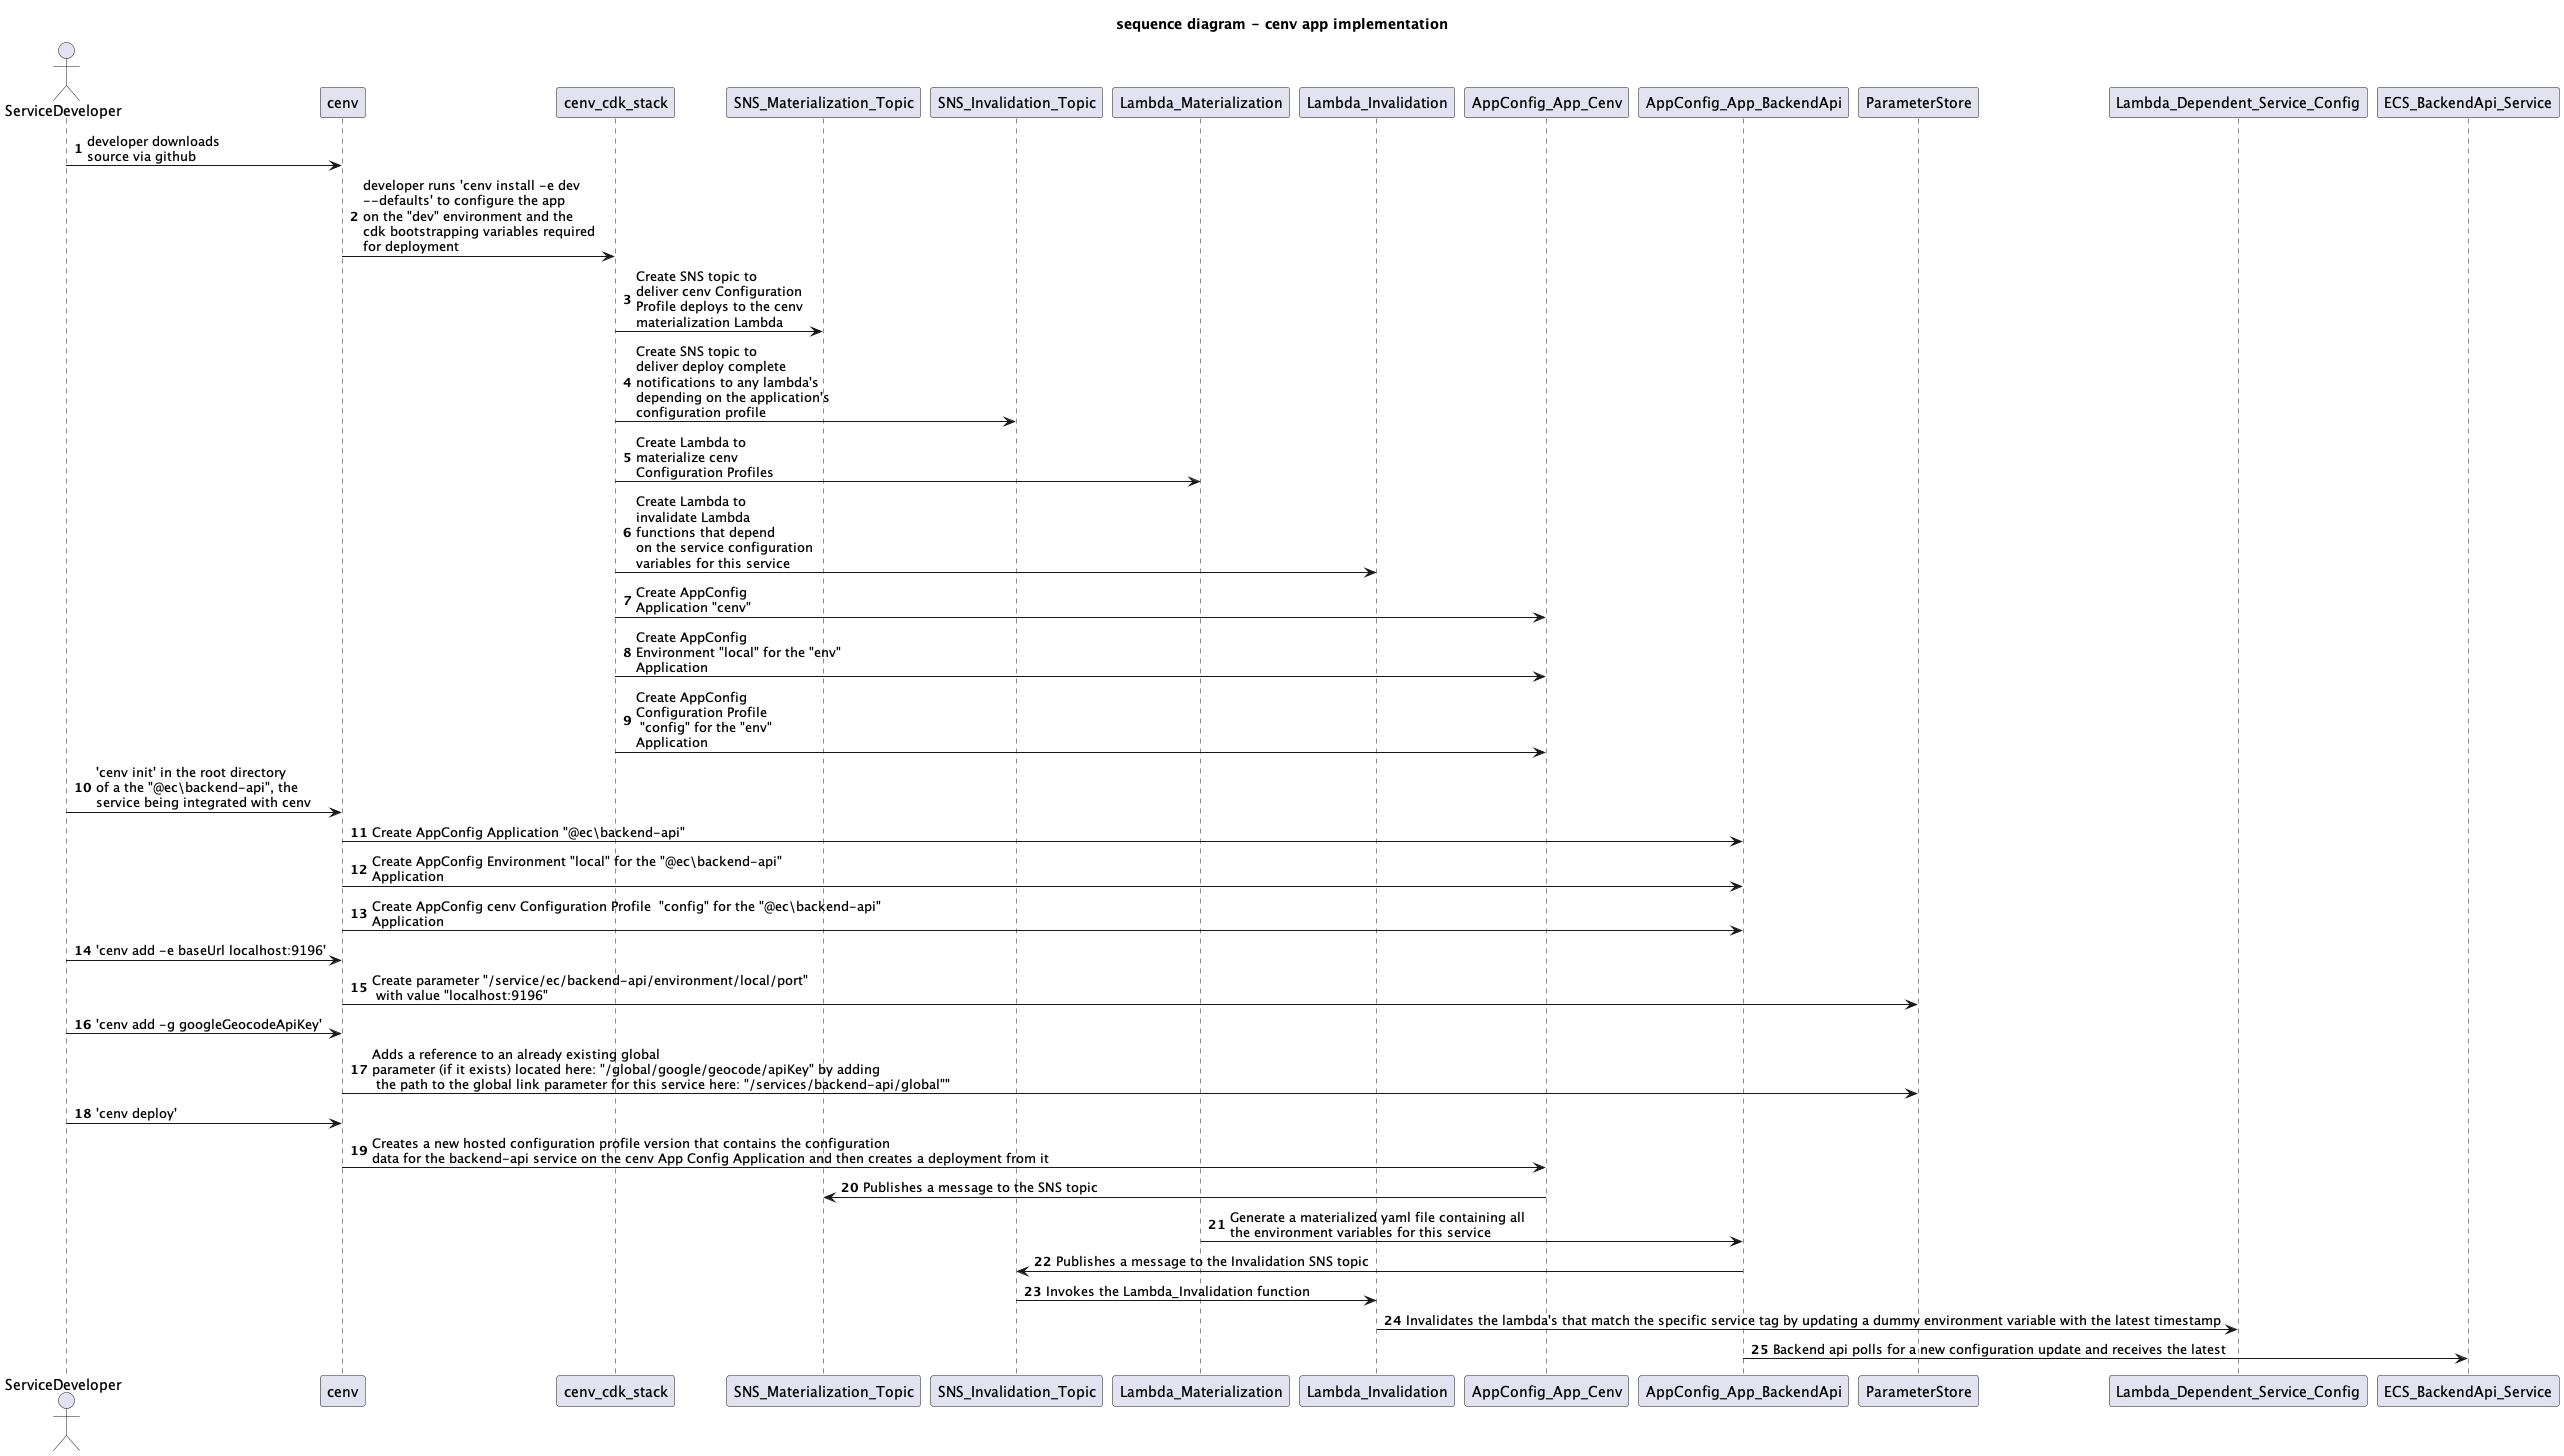

The diagram above was rendered by PlantUML. Its source (embedded in the PNG):
@startuml
'https://plantuml.com/sequence-diagram

autonumber

' need mechanism to figure out which services need to be updated if a given global parameter is updated
title sequence diagram - cenv app implementation
actor ServiceDeveloper

ServiceDeveloper -> cenv: developer downloads \nsource via github
cenv -> cenv_cdk_stack: developer runs 'cenv install -e dev \n--defaults' to configure the app \non the "dev" environment and the \ncdk bootstrapping variables required \nfor deployment
cenv_cdk_stack -> SNS_Materialization_Topic: Create SNS topic to \ndeliver cenv Configuration \nProfile deploys to the cenv \nmaterialization Lambda
cenv_cdk_stack -> SNS_Invalidation_Topic: Create SNS topic to \ndeliver deploy complete \nnotifications to any lambda's \ndepending on the application's \nconfiguration profile
cenv_cdk_stack -> Lambda_Materialization: Create Lambda to \nmaterialize cenv \nConfiguration Profiles
cenv_cdk_stack -> Lambda_Invalidation: Create Lambda to \ninvalidate Lambda \nfunctions that depend \non the service configuration \nvariables for this service
cenv_cdk_stack -> AppConfig_App_Cenv: Create AppConfig \nApplication "cenv"
cenv_cdk_stack -> AppConfig_App_Cenv: Create AppConfig \nEnvironment "local" for the "env" \nApplication
cenv_cdk_stack -> AppConfig_App_Cenv: Create AppConfig \nConfiguration Profile \n "config" for the "env" \nApplication
' cenv_cdk_stack -> ParameterStore: Create \nparameters from the default \n.cenv file

ServiceDeveloper -> cenv: 'cenv init' in the root directory \nof a the "@ec\backend-api", the \nservice being integrated with cenv
cenv -> AppConfig_App_BackendApi: Create AppConfig Application "@ec\backend-api"
cenv -> AppConfig_App_BackendApi: Create AppConfig Environment "local" for the "@ec\backend-api" \nApplication
cenv -> AppConfig_App_BackendApi: Create AppConfig cenv Configuration Profile  "config" for the "@ec\backend-api" \nApplication

ServiceDeveloper -> cenv: 'cenv add -e baseUrl localhost:9196'
cenv -> ParameterStore: Create parameter "/service/ec/backend-api/environment/local/port"\n with value "localhost:9196"

ServiceDeveloper -> cenv: 'cenv add -g googleGeocodeApiKey'
cenv -> ParameterStore: Adds a reference to an already existing global \nparameter (if it exists) located here: "/global/google/geocode/apiKey" by adding\n the path to the global link parameter for this service here: "/services/backend-api/global""

ServiceDeveloper -> cenv: 'cenv deploy'
cenv -> AppConfig_App_Cenv: Creates a new hosted configuration profile version that contains the configuration \ndata for the backend-api service on the cenv App Config Application and then creates a deployment from it
AppConfig_App_Cenv -> SNS_Materialization_Topic: Publishes a message to the SNS topic
Lambda_Materialization -> AppConfig_App_BackendApi: Generate a materialized yaml file containing all \nthe environment variables for this service
AppConfig_App_BackendApi -> SNS_Invalidation_Topic: Publishes a message to the Invalidation SNS topic
SNS_Invalidation_Topic -> Lambda_Invalidation: Invokes the Lambda_Invalidation function
Lambda_Invalidation -> Lambda_Dependent_Service_Config: Invalidates the lambda's that match the specific service tag by updating a dummy environment variable with the latest timestamp
AppConfig_App_BackendApi -> ECS_BackendApi_Service: Backend api polls for a new configuration update and receives the latest

@enduml